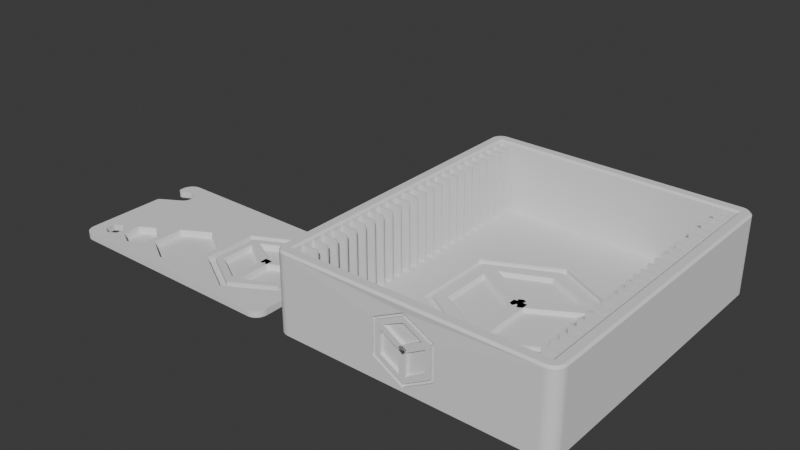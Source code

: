 # Source: EditadoDeVoron.blend  (saved by Blender 4.1.24; exported with 4.5.12 LTS)
import bpy
from mathutils import Matrix  # noqa: F401  (used for matrix-valued properties, if any)

bpy.ops.wm.read_factory_settings(use_empty=True)
scene = bpy.context.scene
scene.name = 'Scene'

# ---- collections
col_collection = bpy.data.collections.new('Collection'); scene.collection.children.link(col_collection)

# ---- world
world_world = bpy.data.worlds.new('World'); scene.world = world_world
world_world.use_nodes = True; world_world.node_tree.nodes.clear()
_N = world_world.node_tree.nodes; _L = world_world.node_tree.links
n0 = _N.new('ShaderNodeOutputWorld'); n0.name = 'World Output'; n0.location = (300, 300)
n1 = _N.new('ShaderNodeBackground'); n1.name = 'Background'; n1.location = (10, 300)
n1.inputs[0].default_value = (0.05088, 0.05088, 0.05088, 1.0)
_L.new(n1.outputs[0], n0.inputs[0])
n0.is_active_output = True
world_world.color = (0.05088, 0.05088, 0.05088)
world_world.use_sun_shadow = False
world_world.sun_shadow_jitter_overblur = 0.0

# ---- meshes
me_filament_card_001 = bpy.data.meshes.new('Filament_Card.001')
me_filament_card_001.from_pydata([(7.02, 4.301, 0.4), (7.42, 4.07, 0.0), (5.016, 3.144, 0.4), (5.016, 2.682, 0.0), (2.612, 6.846, 0.0), (3.012, 6.615, 0.4), (2.612, 4.07, 0.0), (3.012, 4.301, 0.4), (5.016, 8.234, 0.0), (5.016, 7.772, 0.4), (7.02, 6.615, 0.4), (7.42, 6.846, 0.0), (7.02, 4.301, 2.0), (5.016, 3.144, 2.0), (3.012, 4.301, 2.0), (3.012, 6.615, 2.0), (9.6, 20.6, 0.0), (6.83, 27.37, 0.0), (9.6, 31.4, 0.0), (6.896, 27.84, 0.0), (6.882, 28.32, 0.0), (20.4, 20.6, 0.0), (0.4, 22.23, 0.0), (0.7, 22.75, 0.0), (0.4204, 22.38, 0.0), (0.4804, 22.53, 0.0), (20.4, 31.4, 0.0), (29.41, 31.88, 0.0), (29.81, 31.81, 0.0), (30.21, 31.81, 0.0), (3.0, 33.6, 0.0), (27.56, 33.6, 0.0), (27.78, 33.19, 0.0), (28.04, 32.82, 0.0), (28.34, 32.5, 0.0), (28.67, 32.23, 0.0), (29.03, 32.02, 0.0), (57.0, 31.81, 0.0), (57.81, 31.0, 0.0), (57.81, 17.21, 0.0), (57.81, 16.81, 0.0), (57.88, 16.41, 0.0), (57.21, 31.78, 0.0), (57.4, 31.7, 0.0), (57.57, 31.57, 0.0), (57.7, 31.41, 0.0), (57.78, 31.21, 0.0), (58.02, 16.03, 0.0), (58.23, 15.67, 0.0), (58.5, 15.34, 0.0), (58.82, 15.04, 0.0), (59.6, 3.0, 0.0), (57.0, 0.4, 0.0), (59.19, 14.78, 0.0), (59.6, 14.56, 0.0), (59.56, 2.549, 0.0), (59.44, 2.111, 0.0), (59.25, 1.7, 0.0), (58.99, 1.329, 0.0), (58.67, 1.008, 0.0), (58.3, 0.7483, 0.0), (57.89, 0.5568, 0.0), (57.45, 0.4395, 0.0), (3.0, 0.4, 0.0), (1.7, 0.7483, 0.0), (1.329, 1.008, 0.0), (2.549, 0.4395, 0.0), (2.111, 0.5568, 0.0), (1.008, 1.329, 0.0), (0.7483, 1.7, 0.0), (0.5568, 2.111, 0.0), (0.4395, 2.549, 0.0), (0.4, 3.0, 0.0), (0.5757, 22.65, 0.0), (5.45, 25.49, 0.0), (5.844, 25.76, 0.0), (6.187, 26.1, 0.0), (6.471, 26.48, 0.0), (6.687, 26.91, 0.0), (6.791, 28.79, 0.0), (6.623, 29.24, 0.0), (6.383, 29.65, 0.0), (6.079, 30.02, 0.0), (5.717, 30.34, 0.0), (5.309, 30.59, 0.0), (4.866, 30.77, 0.0), (4.398, 30.87, 0.0), (3.92, 30.9, 0.0), (1.7, 33.25, 0.0), (1.329, 32.99, 0.0), (3.444, 30.85, 0.0), (1.008, 32.67, 0.0), (0.7483, 32.3, 0.0), (0.5568, 31.89, 0.0), (2.983, 30.72, 0.0), (0.4395, 31.45, 0.0), (2.55, 30.51, 0.0), (0.4, 31.0, 0.0), (0.4, 30.31, 0.0), (1.3, 29.79, 0.0), (0.4204, 30.15, 0.0), (0.4804, 30.01, 0.0), (0.5757, 29.89, 0.0), (0.7, 29.79, 0.0), (0.8447, 29.73, 0.0), (1.155, 29.73, 0.0), (1.0, 29.71, 0.0), (2.111, 33.44, 0.0), (2.549, 33.56, 0.0), (10.0, 31.0, 0.4), (10.0, 21.0, 0.4), (20.0, 31.0, 0.4), (20.0, 21.0, 0.4), (20.0, 21.0, 1.0), (10.0, 21.0, 1.0), (10.0, 31.0, 1.0), (3.0, 34.0, 0.4), (28.01, 33.97, 0.367), (28.01, 34.0, 0.4), (-5.551e-16, 31.0, 0.4), (0.03693, 31.47, 0.4), (0.1468, 31.93, 0.4), (0.327, 32.36, 0.4), (0.5729, 32.76, 0.4), (0.8787, 33.12, 0.4), (1.237, 33.43, 0.4), (1.638, 33.67, 0.4), (2.073, 33.85, 0.4), (2.531, 33.96, 0.4), (-5.551e-16, 30.31, 0.4), (1.5, 29.44, 0.4), (1.259, 29.34, 0.4), (1.0, 29.31, 0.4), (0.7412, 29.34, 0.4), (0.5, 29.44, 0.4), (0.2929, 29.6, 0.4), (0.134, 29.81, 0.4), (0.03407, 30.05, 0.4), (2.75, 30.17, 0.4), (3.169, 30.36, 0.4), (3.617, 30.47, 0.4), (4.077, 30.5, 0.4), (4.535, 30.44, 0.4), (4.974, 30.3, 0.4), (5.381, 30.08, 0.4), (5.74, 29.79, 0.4), (6.04, 29.44, 0.4), (6.271, 29.04, 0.4), (6.424, 28.61, 0.4), (6.495, 28.15, 0.4), (6.481, 27.69, 0.4), (6.382, 27.24, 0.4), (6.203, 26.82, 0.4), (5.948, 26.43, 0.4), (5.627, 26.1, 0.4), (5.25, 25.83, 0.4), (0.5, 23.09, 0.4), (-4.163e-16, 22.23, 0.4), (0.03407, 22.49, 0.4), (0.134, 22.73, 0.4), (0.2929, 22.93, 0.4), (0.0, 3.0, 0.4), (3.0, 0.0, 0.4), (2.531, 0.03693, 0.4), (2.073, 0.1468, 0.4), (1.638, 0.327, 0.4), (1.237, 0.5729, 0.4), (0.8787, 0.8787, 0.4), (0.5729, 1.237, 0.4), (0.327, 1.638, 0.4), (0.1468, 2.073, 0.4), (0.03693, 2.531, 0.4), (57.0, 0.0, 0.4), (60.0, 3.0, 0.4), (59.96, 2.531, 0.4), (59.85, 2.073, 0.4), (59.67, 1.638, 0.4), (59.43, 1.237, 0.4), (59.12, 0.8787, 0.4), (58.76, 0.5729, 0.4), (58.36, 0.327, 0.4), (57.93, 0.1468, 0.4), (57.47, 0.03693, 0.4), (60.0, 15.01, 0.4), (59.97, 15.01, 0.367), (30.2, 32.14, 0.1387), (29.95, 32.14, 0.1415), (29.71, 32.16, 0.1422), (29.46, 32.22, 0.144), (29.22, 32.31, 0.1469), (29.31, 32.63, 0.2952), (28.98, 32.43, 0.1506), (29.02, 32.79, 0.3069), (28.78, 32.56, 0.1545), (28.58, 32.72, 0.1589), (28.38, 32.91, 0.1641), (28.19, 33.13, 0.1694), (28.02, 33.38, 0.1747), (27.86, 33.64, 0.1799), (28.23, 33.6, 0.3523), (28.47, 33.27, 0.3366), (28.74, 33.0, 0.3211), (29.6, 32.53, 0.2871), (29.89, 32.49, 0.2832), (30.19, 32.49, 0.2838), (30.2, 32.49, 0.2828), (58.49, 16.89, 0.2832), (58.14, 16.95, 0.1415), (58.49, 17.19, 0.2838), (58.15, 17.2, 0.1388), (58.49, 17.2, 0.2828), (58.16, 16.71, 0.1422), (58.53, 16.6, 0.2871), (58.22, 16.46, 0.144), (58.63, 16.31, 0.2952), (58.31, 16.22, 0.1469), (58.43, 15.98, 0.1506), (58.56, 15.78, 0.1545), (58.72, 15.58, 0.1589), (59.0, 15.74, 0.3211), (58.91, 15.38, 0.1641), (59.27, 15.47, 0.3366), (59.13, 15.19, 0.1694), (59.6, 15.23, 0.3523), (59.38, 15.02, 0.1747), (59.64, 14.86, 0.1799), (58.79, 16.02, 0.3069), (58.49, 31.0, 0.2828), (57.0, 32.49, 0.2828), (57.33, 32.46, 0.2828), (57.65, 32.35, 0.2828), (57.93, 32.17, 0.2828), (58.17, 31.93, 0.2828), (58.35, 31.65, 0.2828), (58.46, 31.33, 0.2828), (2.75, 30.17, 2.0), (3.169, 30.36, 2.0), (3.617, 30.47, 2.0), (4.077, 30.5, 2.0), (4.535, 30.44, 2.0), (4.974, 30.3, 2.0), (5.381, 30.08, 2.0), (5.74, 29.79, 2.0), (6.04, 29.44, 2.0), (6.271, 29.04, 2.0), (6.424, 28.61, 2.0), (6.495, 28.15, 2.0), (6.481, 27.69, 2.0), (6.382, 27.24, 2.0), (6.203, 26.82, 2.0), (5.948, 26.43, 2.0), (5.627, 26.1, 2.0), (5.25, 25.83, 2.0), (0.5, 23.09, 2.0), (0.2929, 22.93, 2.0), (0.134, 22.73, 2.0), (0.03407, 22.49, 2.0), (-3.629e-16, 22.23, 2.0), (-4.898e-17, 3.0, 2.0), (0.03693, 2.531, 2.0), (0.1468, 2.073, 2.0), (0.327, 1.638, 2.0), (0.5729, 1.237, 2.0), (0.8787, 0.8787, 2.0), (1.237, 0.5729, 2.0), (1.638, 0.327, 2.0), (2.073, 0.1468, 2.0), (2.531, 0.03693, 2.0), (3.0, -1.194e-32, 2.0), (57.0, -2.269e-31, 2.0), (57.47, 0.03693, 2.0), (57.93, 0.1468, 2.0), (58.36, 0.327, 2.0), (58.76, 0.5729, 2.0), (59.12, 0.8787, 2.0), (59.43, 1.237, 2.0), (59.67, 1.638, 2.0), (59.85, 2.073, 2.0), (59.96, 2.531, 2.0), (60.0, 3.0, 2.0), (60.0, 15.21, 0.7338), (60.0, 15.44, 1.029), (60.0, 15.7, 1.282), (60.0, 15.97, 1.488), (60.0, 16.26, 1.643), (60.0, 16.57, 1.747), (60.0, 16.88, 1.796), (60.0, 31.0, 2.0), (60.0, 17.19, 1.79), (60.0, 31.0, 1.79), (59.96, 31.47, 1.79), (59.85, 31.93, 1.79), (59.67, 32.36, 1.79), (59.43, 32.76, 1.79), (59.12, 33.12, 1.79), (58.76, 33.43, 1.79), (58.36, 33.67, 1.79), (57.93, 33.85, 1.79), (57.47, 33.96, 1.79), (57.0, 34.0, 1.79), (30.19, 34.0, 1.79), (59.96, 31.47, 2.0), (59.85, 31.93, 2.0), (59.67, 32.36, 2.0), (59.43, 32.76, 2.0), (59.12, 33.12, 2.0), (58.76, 33.43, 2.0), (58.36, 33.67, 2.0), (57.93, 33.85, 2.0), (57.47, 33.96, 2.0), (57.0, 34.0, 2.0), (28.21, 34.0, 0.7338), (28.44, 34.0, 1.029), (3.0, 34.0, 2.0), (28.7, 34.0, 1.282), (28.97, 34.0, 1.488), (29.26, 34.0, 1.643), (29.57, 34.0, 1.747), (29.88, 34.0, 1.796), (20.0, 31.0, 1.0), (16.2, 5.361, 2.0), (17.7, 7.127, 2.0), (16.2, 9.795, 2.0), (17.7, 15.09, 2.0), (12.36, 12.01, 2.0), (8.52, 9.795, 2.0), (5.016, 7.772, 2.0), (7.02, 6.615, 2.0), (24.6, 3.144, 2.0), (12.36, 3.144, 2.0), (8.52, 5.361, 2.0), (31.5, 7.127, 2.0), (33.0, 10.07, 2.0), (31.5, 15.09, 2.0), (33.0, 23.93, 2.0), (24.6, 19.08, 2.0), (45.0, 3.144, 2.0), (57.0, 23.93, 2.0), (57.0, 10.07, 2.0), (45.0, 30.12, 2.0), (2.531, 33.96, 2.0), (2.073, 33.85, 2.0), (1.638, 33.67, 2.0), (1.237, 33.43, 2.0), (0.8787, 33.12, 2.0), (0.5729, 32.76, 2.0), (0.327, 32.36, 2.0), (0.1468, 31.93, 2.0), (0.03693, 31.47, 2.0), (-5.061e-16, 31.0, 2.0), (-4.949e-16, 30.31, 2.0), (0.03407, 30.05, 2.0), (1.5, 29.44, 2.0), (0.134, 29.81, 2.0), (0.2929, 29.6, 2.0), (0.5, 29.44, 2.0), (1.259, 29.34, 2.0), (0.7412, 29.34, 2.0), (1.0, 29.31, 2.0), (16.04, 9.704, 0.2), (16.04, 5.452, 0.2), (12.36, 11.83, 0.2), (8.677, 9.704, 0.2), (8.677, 5.452, 0.2), (12.36, 3.325, 0.2), (31.22, 14.93, 0.4), (31.22, 7.29, 0.4), (24.6, 18.75, 0.4), (17.98, 14.93, 0.4), (17.98, 7.29, 0.4), (24.6, 3.469, 0.4), (55.2, 22.89, 0.6), (55.2, 11.11, 0.6), (45.0, 28.05, 0.6), (34.8, 22.89, 0.6), (34.8, 11.11, 0.6), (45.0, 5.222, 0.6), (56.62, 23.71, 0.6), (56.62, 10.29, 0.6), (45.0, 29.69, 0.6), (33.38, 23.71, 0.6), (45.0, 3.577, 0.6), (33.38, 10.29, 0.6), (53.53, 12.08, 2.011), (45.0, 26.11, 2.011), (36.47, 12.08, 2.011), (55.2, 22.89, 2.011), (55.2, 11.11, 2.011), (45.0, 28.05, 2.011), (34.8, 22.89, 2.011), (45.0, 5.222, 2.011), (34.8, 11.11, 2.011), (53.07, 12.4, 0.5956), (45.0, 25.61, 0.5956), (36.94, 12.4, 0.5956), (52.54, 22.49, 2.011), (53.53, 20.79, 2.011), (54.51, 22.49, 2.011), (36.47, 20.79, 2.011), (37.46, 22.49, 2.011), (35.49, 22.49, 2.011), (45.98, 7.722, 2.011), (44.02, 7.722, 2.011), (45.0, 6.016, 2.011), (53.07, 20.24, 0.5956), (51.79, 22.43, 0.5956), (38.22, 22.43, 0.5956), (36.94, 20.24, 0.5956), (43.73, 8.478, 0.5956), (46.28, 8.48, 0.5956), (44.65, 16.23, 2.011), (45.64, 17.94, 2.011), (45.58, 18.26, 0.5956), (44.3, 16.07, 0.5956), (44.53, 18.03, 2.011), (45.51, 16.32, 2.011), (45.85, 16.15, 0.5956), (44.58, 18.34, 0.5956), (45.98, 18.21, 2.011), (44.02, 18.21, 2.011), (43.73, 17.85, 0.5956), (46.28, 17.85, 0.5956)], [], [(0, 1, 2), (2, 1, 3), (4, 5, 6), (6, 5, 7), (8, 9, 4), (4, 9, 5), (10, 9, 11), (11, 9, 8), (0, 10, 1), (1, 10, 11), (7, 2, 6), (6, 2, 3), (0, 2, 12), (12, 2, 13), (2, 7, 13), (13, 7, 14), (7, 5, 14), (14, 5, 15), (16, 17, 18), (18, 17, 19), (18, 19, 20), (21, 8, 16), (16, 8, 22), (16, 22, 23), (23, 22, 24), (23, 24, 25), (26, 27, 21), (21, 27, 28), (21, 28, 29), (18, 30, 26), (26, 30, 31), (26, 31, 32), (32, 33, 26), (26, 33, 34), (26, 34, 35), (35, 36, 26), (26, 36, 27), (37, 38, 29), (29, 38, 39), (29, 39, 21), (21, 39, 40), (21, 40, 41), (42, 43, 37), (37, 43, 44), (37, 44, 45), (45, 46, 37), (37, 46, 38), (41, 47, 21), (21, 47, 48), (21, 48, 49), (50, 51, 49), (49, 51, 52), (49, 52, 21), (21, 52, 11), (21, 11, 8), (50, 53, 51), (51, 53, 54), (51, 55, 52), (52, 55, 56), (52, 56, 57), (57, 58, 52), (52, 58, 59), (52, 59, 60), (60, 61, 52), (52, 61, 62), (11, 52, 1), (1, 52, 63), (1, 63, 3), (3, 63, 64), (3, 64, 65), (66, 67, 63), (63, 67, 64), (65, 68, 3), (3, 68, 69), (3, 69, 70), (70, 71, 3), (3, 71, 6), (6, 71, 72), (6, 72, 4), (4, 72, 22), (4, 22, 8), (25, 73, 23), (23, 74, 16), (16, 74, 75), (16, 75, 76), (76, 77, 16), (16, 77, 78), (16, 78, 17), (20, 79, 18), (18, 79, 80), (18, 80, 81), (81, 82, 18), (18, 82, 83), (18, 83, 84), (84, 85, 18), (18, 85, 30), (85, 86, 30), (30, 86, 87), (30, 87, 88), (88, 87, 89), (89, 87, 90), (89, 90, 91), (91, 90, 92), (92, 90, 93), (93, 90, 94), (93, 94, 95), (95, 94, 96), (95, 96, 97), (97, 96, 98), (98, 96, 99), (98, 99, 100), (100, 99, 101), (101, 99, 102), (102, 99, 103), (103, 99, 104), (104, 99, 105), (104, 105, 106), (88, 107, 30), (30, 107, 108), (18, 109, 16), (16, 109, 110), (18, 26, 109), (109, 26, 111), (112, 111, 21), (21, 111, 26), (21, 16, 112), (112, 16, 110), (112, 110, 113), (113, 110, 114), (110, 109, 114), (114, 109, 115), (30, 116, 31), (31, 116, 117), (117, 116, 118), (119, 120, 97), (97, 120, 95), (95, 120, 121), (95, 121, 93), (93, 121, 122), (93, 122, 92), (92, 122, 123), (92, 123, 91), (91, 123, 124), (91, 124, 89), (89, 124, 125), (89, 125, 88), (88, 125, 126), (88, 126, 107), (107, 126, 127), (107, 127, 108), (108, 127, 128), (108, 128, 30), (30, 128, 116), (98, 129, 97), (97, 129, 119), (99, 130, 105), (105, 130, 131), (105, 131, 106), (106, 131, 132), (106, 132, 104), (104, 132, 133), (104, 133, 103), (103, 133, 134), (103, 134, 102), (102, 134, 135), (102, 135, 101), (101, 135, 136), (101, 136, 100), (100, 136, 137), (100, 137, 98), (98, 137, 129), (130, 99, 138), (138, 99, 96), (96, 94, 138), (138, 94, 139), (139, 94, 90), (139, 90, 140), (140, 90, 87), (140, 87, 141), (141, 87, 86), (141, 86, 142), (142, 86, 85), (142, 85, 143), (143, 85, 84), (143, 84, 144), (144, 84, 83), (144, 83, 145), (145, 83, 82), (145, 82, 146), (146, 82, 81), (146, 81, 80), (146, 80, 147), (147, 80, 79), (147, 79, 148), (148, 79, 20), (148, 20, 149), (149, 20, 19), (149, 19, 150), (150, 19, 17), (150, 17, 151), (151, 17, 78), (151, 78, 152), (152, 78, 77), (152, 77, 153), (153, 77, 76), (153, 76, 154), (154, 76, 75), (154, 75, 155), (155, 75, 74), (23, 156, 74), (74, 156, 155), (22, 157, 24), (24, 157, 158), (24, 158, 25), (25, 158, 159), (25, 159, 73), (73, 159, 160), (73, 160, 23), (23, 160, 156), (161, 157, 72), (72, 157, 22), (162, 163, 63), (63, 163, 66), (66, 163, 164), (66, 164, 67), (67, 164, 165), (67, 165, 64), (64, 165, 166), (64, 166, 65), (65, 166, 167), (65, 167, 68), (68, 167, 168), (68, 168, 69), (69, 168, 169), (69, 169, 70), (70, 169, 170), (70, 170, 71), (71, 170, 171), (71, 171, 72), (72, 171, 161), (172, 162, 52), (52, 162, 63), (173, 174, 51), (51, 174, 55), (55, 174, 175), (55, 175, 56), (56, 175, 176), (56, 176, 57), (57, 176, 177), (57, 177, 58), (58, 177, 178), (58, 178, 59), (59, 178, 179), (59, 179, 60), (60, 179, 180), (60, 180, 61), (61, 180, 181), (61, 181, 62), (62, 181, 182), (62, 182, 52), (52, 182, 172), (183, 173, 184), (184, 173, 51), (184, 51, 54), (185, 29, 186), (186, 29, 28), (186, 28, 187), (187, 28, 27), (187, 27, 188), (188, 27, 189), (188, 189, 190), (190, 189, 191), (190, 191, 192), (192, 191, 193), (192, 193, 194), (194, 193, 34), (194, 34, 195), (195, 34, 33), (195, 33, 196), (196, 33, 32), (196, 32, 197), (197, 32, 198), (197, 198, 199), (199, 198, 117), (117, 198, 31), (31, 198, 32), (27, 36, 189), (189, 36, 191), (36, 35, 191), (191, 35, 193), (35, 34, 193), (199, 200, 197), (197, 200, 196), (196, 200, 195), (195, 200, 201), (195, 201, 194), (194, 201, 192), (190, 202, 188), (188, 202, 187), (202, 203, 187), (187, 203, 186), (203, 204, 186), (186, 204, 185), (204, 205, 185), (206, 207, 208), (208, 207, 209), (208, 209, 210), (207, 206, 211), (211, 206, 212), (211, 212, 213), (213, 212, 214), (213, 214, 215), (215, 214, 216), (215, 216, 47), (47, 216, 48), (48, 216, 217), (48, 217, 218), (218, 217, 219), (218, 219, 220), (220, 219, 221), (220, 221, 222), (222, 221, 223), (222, 223, 224), (224, 223, 225), (224, 225, 53), (53, 225, 54), (54, 225, 184), (184, 225, 223), (214, 226, 216), (216, 226, 217), (226, 219, 217), (224, 53, 222), (222, 53, 50), (222, 50, 220), (220, 50, 49), (220, 49, 218), (218, 49, 48), (47, 41, 215), (215, 41, 213), (213, 41, 211), (211, 41, 40), (211, 40, 207), (207, 40, 39), (207, 39, 209), (39, 38, 209), (209, 38, 227), (209, 227, 210), (228, 229, 37), (37, 229, 42), (42, 229, 230), (42, 230, 43), (43, 230, 231), (43, 231, 44), (44, 231, 232), (44, 232, 45), (45, 232, 233), (45, 233, 46), (46, 233, 234), (46, 234, 38), (38, 234, 227), (205, 228, 185), (185, 228, 37), (185, 37, 29), (138, 139, 235), (235, 139, 236), (236, 139, 140), (236, 140, 237), (237, 140, 141), (237, 141, 238), (238, 141, 142), (238, 142, 239), (239, 142, 143), (239, 143, 240), (240, 143, 144), (240, 144, 241), (241, 144, 145), (241, 145, 242), (242, 145, 146), (242, 146, 243), (243, 146, 147), (243, 147, 244), (244, 147, 148), (244, 148, 245), (245, 148, 149), (245, 149, 246), (246, 149, 150), (246, 150, 247), (247, 150, 151), (247, 151, 248), (248, 151, 152), (248, 152, 249), (249, 152, 153), (249, 153, 250), (250, 153, 154), (250, 154, 251), (251, 154, 155), (251, 155, 252), (155, 156, 252), (252, 156, 253), (253, 156, 254), (254, 156, 160), (254, 160, 255), (255, 160, 159), (255, 159, 256), (256, 159, 158), (256, 158, 257), (257, 158, 157), (157, 161, 257), (257, 161, 258), (161, 171, 258), (258, 171, 259), (259, 171, 170), (259, 170, 260), (260, 170, 169), (260, 169, 261), (261, 169, 168), (261, 168, 262), (262, 168, 167), (262, 167, 263), (263, 167, 166), (263, 166, 264), (264, 166, 165), (264, 165, 265), (265, 165, 164), (265, 164, 266), (266, 164, 163), (266, 163, 267), (267, 163, 162), (267, 162, 268), (162, 172, 268), (268, 172, 269), (172, 182, 269), (269, 182, 270), (270, 182, 181), (270, 181, 271), (271, 181, 180), (271, 180, 272), (272, 180, 179), (272, 179, 273), (273, 179, 178), (273, 178, 274), (274, 178, 177), (274, 177, 275), (275, 177, 176), (275, 176, 276), (276, 176, 175), (276, 175, 277), (277, 175, 174), (277, 174, 278), (278, 174, 173), (278, 173, 279), (183, 280, 173), (173, 280, 281), (173, 281, 279), (279, 281, 282), (279, 282, 283), (283, 284, 279), (279, 284, 285), (279, 285, 286), (279, 286, 287), (287, 286, 288), (287, 288, 289), (183, 184, 280), (280, 184, 223), (280, 223, 281), (281, 223, 221), (281, 221, 282), (282, 221, 219), (282, 219, 283), (283, 219, 226), (283, 226, 284), (284, 226, 214), (284, 214, 285), (285, 214, 212), (285, 212, 286), (286, 212, 206), (286, 206, 288), (288, 206, 208), (227, 289, 210), (210, 289, 288), (210, 288, 208), (289, 227, 290), (290, 227, 234), (290, 234, 291), (291, 234, 233), (291, 233, 292), (292, 233, 293), (293, 233, 232), (293, 232, 294), (294, 232, 231), (294, 231, 295), (295, 231, 230), (295, 230, 296), (296, 230, 297), (297, 230, 229), (297, 229, 298), (298, 229, 228), (298, 228, 299), (205, 204, 228), (228, 204, 299), (299, 204, 300), (289, 290, 287), (287, 290, 301), (301, 290, 291), (301, 291, 302), (302, 291, 292), (302, 292, 303), (303, 292, 293), (303, 293, 304), (304, 293, 294), (304, 294, 305), (305, 294, 295), (305, 295, 306), (306, 295, 296), (306, 296, 307), (307, 296, 297), (307, 297, 308), (308, 297, 298), (308, 298, 309), (309, 298, 299), (309, 299, 310), (118, 116, 311), (311, 116, 312), (312, 116, 313), (312, 313, 314), (314, 313, 315), (315, 313, 316), (316, 313, 317), (317, 313, 318), (318, 313, 310), (318, 310, 300), (300, 310, 299), (118, 311, 117), (117, 311, 199), (199, 311, 312), (199, 312, 200), (200, 312, 314), (200, 314, 201), (201, 314, 315), (201, 315, 192), (192, 315, 316), (192, 316, 190), (190, 316, 317), (190, 317, 202), (202, 317, 318), (202, 318, 203), (203, 318, 300), (203, 300, 204), (109, 111, 115), (115, 111, 319), (111, 112, 319), (319, 112, 113), (113, 114, 319), (319, 114, 115), (320, 321, 322), (322, 321, 323), (322, 323, 324), (324, 323, 257), (324, 257, 325), (325, 257, 326), (325, 326, 327), (321, 320, 328), (328, 320, 329), (328, 329, 268), (268, 329, 13), (268, 13, 264), (264, 13, 263), (263, 13, 262), (262, 13, 261), (261, 13, 260), (260, 13, 259), (259, 13, 258), (258, 13, 14), (258, 14, 15), (13, 329, 12), (12, 329, 330), (12, 330, 327), (327, 330, 325), (331, 332, 333), (333, 332, 334), (333, 334, 335), (335, 334, 248), (335, 248, 249), (332, 331, 336), (336, 331, 328), (336, 328, 269), (269, 328, 268), (257, 323, 252), (252, 323, 335), (252, 335, 251), (251, 335, 250), (250, 335, 249), (254, 255, 253), (253, 255, 256), (253, 256, 257), (326, 257, 15), (15, 257, 258), (264, 265, 268), (268, 265, 266), (268, 266, 267), (270, 271, 269), (269, 271, 272), (269, 272, 273), (273, 274, 269), (269, 274, 275), (269, 275, 276), (276, 277, 269), (269, 277, 278), (269, 278, 279), (287, 337, 279), (279, 337, 338), (279, 338, 336), (301, 310, 287), (287, 310, 339), (287, 339, 337), (301, 302, 310), (310, 302, 303), (310, 303, 304), (304, 305, 310), (310, 305, 306), (310, 306, 307), (307, 308, 310), (310, 308, 309), (310, 313, 339), (339, 313, 242), (339, 242, 334), (334, 242, 243), (334, 243, 244), (340, 341, 313), (313, 341, 342), (313, 342, 343), (343, 344, 313), (313, 344, 238), (313, 238, 239), (238, 344, 237), (237, 344, 345), (237, 345, 346), (346, 347, 237), (237, 347, 236), (236, 347, 348), (236, 348, 349), (236, 349, 235), (235, 349, 350), (235, 350, 351), (235, 351, 352), (352, 351, 353), (352, 353, 354), (354, 355, 352), (352, 355, 356), (356, 355, 357), (356, 357, 358), (239, 240, 313), (313, 240, 241), (313, 241, 242), (244, 245, 334), (334, 245, 246), (334, 246, 247), (247, 248, 334), (252, 253, 257), (279, 336, 269), (350, 129, 351), (351, 129, 137), (351, 137, 353), (353, 137, 136), (353, 136, 354), (354, 136, 135), (354, 135, 355), (355, 135, 134), (355, 134, 357), (357, 134, 133), (357, 133, 358), (358, 133, 132), (358, 132, 356), (356, 132, 131), (356, 131, 352), (352, 131, 130), (119, 129, 349), (349, 129, 350), (116, 128, 313), (313, 128, 340), (340, 128, 127), (340, 127, 341), (341, 127, 126), (341, 126, 342), (342, 126, 125), (342, 125, 343), (343, 125, 124), (343, 124, 344), (344, 124, 123), (344, 123, 345), (345, 123, 122), (345, 122, 346), (346, 122, 121), (346, 121, 347), (347, 121, 120), (347, 120, 348), (348, 120, 119), (348, 119, 349), (359, 360, 322), (322, 360, 320), (361, 359, 324), (324, 359, 322), (362, 361, 325), (325, 361, 324), (363, 362, 330), (330, 362, 325), (364, 363, 329), (329, 363, 330), (360, 364, 320), (320, 364, 329), (359, 361, 360), (360, 361, 364), (364, 361, 362), (364, 362, 363), (365, 366, 333), (333, 366, 331), (367, 365, 335), (335, 365, 333), (368, 367, 323), (323, 367, 335), (369, 368, 321), (321, 368, 323), (370, 369, 328), (328, 369, 321), (366, 370, 331), (331, 370, 328), (365, 367, 366), (366, 367, 370), (370, 367, 368), (370, 368, 369), (377, 378, 337), (337, 378, 338), (379, 377, 339), (339, 377, 337), (380, 379, 334), (334, 379, 339), (382, 380, 332), (332, 380, 334), (381, 382, 336), (336, 382, 332), (378, 381, 338), (338, 381, 336), (371, 373, 388, 386), (10, 0, 327), (327, 0, 12), (9, 10, 326), (326, 10, 327), (5, 9, 15), (15, 9, 326), (130, 138, 352), (352, 138, 235), (371, 372, 378, 377), (373, 371, 377, 379), (374, 373, 379, 380), (372, 376, 381, 378), (376, 375, 382, 381), (375, 374, 380, 382), (385, 398, 400, 389, 391), (375, 376, 390, 391), (373, 374, 389, 388), (372, 371, 386, 387), (374, 375, 391, 389), (376, 372, 387, 390), (395, 384, 393, 405), (384, 399, 406, 393), (398, 385, 394, 407), (385, 402, 408, 394), (383, 401, 403, 390, 387), (401, 383, 392, 409), (403, 402, 385, 391, 390), (384, 395, 397, 386, 388), (394, 408, 409, 392, 404, 405, 393, 406, 407), (400, 399, 384, 388, 389), (397, 396, 383, 387, 386), (395, 396, 397), (398, 399, 400), (401, 402, 403), (406, 399, 411, 412), (402, 401, 418, 419), (404, 396, 415, 416), (383, 396, 404, 392), (412, 411, 410, 413), (399, 398, 410, 411), (398, 407, 413, 410), (407, 406, 412, 413), (416, 415, 414, 417), (396, 395, 414, 415), (395, 405, 417, 414), (405, 404, 416, 417), (420, 419, 418, 421), (401, 409, 421, 418), (409, 408, 420, 421), (408, 402, 419, 420)])
me_filament_card_001.update()
me_filament_card_caddy_25 = bpy.data.meshes.new('Filament_Card_Caddy_25')
me_filament_card_caddy_25.from_pydata([(65.0, 75.6, 20.0), (64.5, 37.8, 19.5), (65.0, 2.5, 20.0), (64.5, 37.4, 19.5), (64.5, 34.9, 19.5), (64.5, 75.1, 19.5), (64.5, 72.6, 19.5), (64.5, 72.2, 19.5), (64.5, 69.7, 19.5), (64.5, 69.3, 19.5), (64.5, 66.8, 19.5), (64.5, 66.4, 19.5), (64.5, 63.9, 19.5), (64.5, 63.5, 19.5), (64.5, 61.0, 19.5), (64.5, 60.6, 19.5), (64.5, 58.1, 19.5), (64.5, 57.7, 19.5), (64.5, 55.2, 19.5), (64.5, 54.8, 19.5), (64.5, 52.3, 19.5), (64.5, 51.9, 19.5), (64.5, 49.4, 19.5), (64.5, 49.0, 19.5), (64.5, 46.5, 19.5), (64.5, 46.1, 19.5), (64.5, 43.6, 19.5), (64.5, 43.2, 19.5), (64.5, 40.7, 19.5), (64.5, 40.3, 19.5), (64.5, 34.5, 19.5), (64.5, 32.0, 19.5), (64.5, 31.6, 19.5), (64.5, 29.1, 19.5), (64.5, 28.7, 19.5), (64.5, 26.2, 19.5), (64.5, 25.8, 19.5), (64.5, 23.3, 19.5), (64.5, 22.9, 19.5), (64.5, 20.4, 19.5), (64.5, 20.0, 19.5), (64.5, 17.5, 19.5), (64.5, 17.1, 19.5), (64.5, 14.6, 19.5), (64.5, 14.2, 19.5), (64.5, 11.7, 19.5), (64.5, 11.3, 19.5), (64.5, 8.8, 19.5), (64.5, 8.4, 19.5), (64.5, 5.9, 19.5), (64.5, 5.5, 19.5), (64.5, 3.0, 19.5), (2.5, 75.6, 20.0), (3.0, 75.1, 19.5), (2.5, 2.5, 20.0), (3.0, 40.3, 19.5), (3.0, 40.7, 19.5), (3.0, 43.2, 19.5), (3.0, 3.0, 19.5), (3.0, 5.5, 19.5), (3.0, 5.9, 19.5), (3.0, 8.4, 19.5), (3.0, 8.8, 19.5), (3.0, 11.3, 19.5), (3.0, 11.7, 19.5), (3.0, 14.2, 19.5), (3.0, 14.6, 19.5), (3.0, 17.1, 19.5), (3.0, 17.5, 19.5), (3.0, 20.0, 19.5), (3.0, 20.4, 19.5), (3.0, 22.9, 19.5), (3.0, 23.3, 19.5), (3.0, 25.8, 19.5), (3.0, 26.2, 19.5), (3.0, 28.7, 19.5), (3.0, 29.1, 19.5), (3.0, 31.6, 19.5), (3.0, 32.0, 19.5), (3.0, 34.5, 19.5), (3.0, 34.9, 19.5), (3.0, 37.4, 19.5), (3.0, 37.8, 19.5), (3.0, 43.6, 19.5), (3.0, 46.1, 19.5), (3.0, 46.5, 19.5), (3.0, 49.0, 19.5), (3.0, 49.4, 19.5), (3.0, 51.9, 19.5), (3.0, 52.3, 19.5), (3.0, 54.8, 19.5), (3.0, 55.2, 19.5), (3.0, 57.7, 19.5), (3.0, 58.1, 19.5), (3.0, 60.6, 19.5), (3.0, 61.0, 19.5), (3.0, 63.5, 19.5), (3.0, 63.9, 19.5), (3.0, 66.4, 19.5), (3.0, 66.8, 19.5), (3.0, 69.3, 19.5), (3.0, 69.7, 19.5), (3.0, 72.2, 19.5), (3.0, 72.6, 19.5), (64.5, 75.1, 2.0), (3.0, 75.1, 2.0), (64.5, 3.0, 2.0), (64.5, 5.5, 2.0), (64.5, 5.9, 2.0), (64.5, 8.4, 2.0), (64.5, 8.8, 2.0), (64.5, 11.3, 2.0), (64.5, 11.7, 2.0), (64.5, 14.2, 2.0), (64.5, 14.6, 2.0), (64.5, 17.1, 2.0), (64.5, 17.5, 2.0), (64.5, 20.0, 2.0), (64.5, 20.4, 2.0), (64.5, 22.9, 2.0), (64.5, 23.3, 2.0), (64.5, 25.8, 2.0), (64.5, 26.2, 2.0), (64.5, 28.7, 2.0), (64.5, 29.1, 2.0), (64.5, 31.6, 2.0), (64.5, 32.0, 2.0), (64.5, 34.5, 2.0), (64.5, 34.9, 2.0), (64.5, 37.4, 2.0), (64.5, 37.8, 2.0), (64.5, 40.3, 2.0), (64.5, 40.7, 2.0), (64.5, 43.2, 2.0), (64.5, 43.6, 2.0), (64.5, 46.1, 2.0), (64.5, 46.5, 2.0), (64.5, 49.0, 2.0), (64.5, 49.4, 2.0), (64.5, 51.9, 2.0), (64.5, 52.3, 2.0), (64.5, 54.8, 2.0), (64.5, 55.2, 2.0), (64.5, 57.7, 2.0), (64.5, 58.1, 2.0), (64.5, 60.6, 2.0), (64.5, 61.0, 2.0), (64.5, 63.5, 2.0), (64.5, 63.9, 2.0), (64.5, 66.4, 2.0), (64.5, 66.8, 2.0), (64.5, 69.3, 2.0), (64.5, 69.7, 2.0), (64.5, 72.2, 2.0), (3.0, 72.2, 2.0), (3.0, 69.7, 2.0), (3.0, 69.3, 2.0), (3.0, 66.8, 2.0), (3.0, 66.4, 2.0), (3.0, 63.9, 2.0), (3.0, 63.5, 2.0), (3.0, 61.0, 2.0), (3.0, 60.6, 2.0), (3.0, 58.1, 2.0), (3.0, 57.7, 2.0), (3.0, 55.2, 2.0), (3.0, 54.8, 2.0), (3.0, 52.3, 2.0), (3.0, 51.9, 2.0), (3.0, 49.4, 2.0), (3.0, 49.0, 2.0), (3.0, 46.5, 2.0), (3.0, 46.1, 2.0), (3.0, 43.6, 2.0), (3.0, 43.2, 2.0), (3.0, 40.7, 2.0), (3.0, 40.3, 2.0), (3.0, 37.8, 2.0), (3.0, 37.4, 2.0), (3.0, 34.9, 2.0), (3.0, 34.5, 2.0), (3.0, 32.0, 2.0), (3.0, 31.6, 2.0), (3.0, 29.1, 2.0), (3.0, 28.7, 2.0), (3.0, 26.2, 2.0), (3.0, 25.8, 2.0), (3.0, 23.3, 2.0), (3.0, 22.9, 2.0), (3.0, 20.4, 2.0), (3.0, 20.0, 2.0), (3.0, 17.5, 2.0), (3.0, 17.1, 2.0), (3.0, 14.6, 2.0), (3.0, 14.2, 2.0), (3.0, 11.7, 2.0), (3.0, 11.3, 2.0), (3.0, 8.8, 2.0), (3.0, 8.4, 2.0), (3.0, 5.9, 2.0), (3.0, 5.5, 2.0), (3.0, 3.0, 2.0), (3.0, 72.6, 2.0), (0.5, 75.1, 20.0), (0.5, 3.0, 20.0), (0.5627, 2.444, 20.0), (0.7476, 1.915, 20.0), (1.045, 1.441, 20.0), (1.441, 1.045, 20.0), (1.915, 0.7476, 20.0), (2.444, 0.5627, 20.0), (3.0, 0.5, 20.0), (64.5, 0.5, 20.0), (65.06, 0.5627, 20.0), (65.58, 0.7476, 20.0), (66.06, 1.045, 20.0), (66.45, 1.441, 20.0), (66.75, 1.915, 20.0), (66.94, 2.444, 20.0), (67.0, 3.0, 20.0), (67.0, 75.1, 20.0), (66.94, 75.66, 20.0), (66.75, 76.18, 20.0), (66.45, 76.66, 20.0), (66.06, 77.05, 20.0), (65.58, 77.35, 20.0), (65.06, 77.54, 20.0), (64.5, 77.6, 20.0), (3.0, 77.6, 20.0), (2.444, 77.54, 20.0), (1.915, 77.35, 20.0), (1.441, 77.05, 20.0), (1.045, 76.66, 20.0), (0.7476, 76.18, 20.0), (0.5627, 75.66, 20.0), (0.0, 3.0, 19.5), (0.05764, 2.415, 19.5), (0.2284, 1.852, 19.5), (0.5056, 1.333, 19.5), (0.8787, 0.8787, 19.5), (1.333, 0.5056, 19.5), (1.852, 0.2284, 19.5), (2.415, 0.05764, 19.5), (3.0, 0.0, 19.5), (0.0, 75.1, 19.5), (3.0, 78.1, 19.5), (2.415, 78.04, 19.5), (1.852, 77.87, 19.5), (1.333, 77.59, 19.5), (0.8787, 77.22, 19.5), (0.5056, 76.77, 19.5), (0.2284, 76.25, 19.5), (0.05764, 75.69, 19.5), (64.5, 78.1, 19.5), (67.5, 75.1, 19.5), (67.44, 75.69, 19.5), (67.27, 76.25, 19.5), (66.99, 76.77, 19.5), (66.62, 77.22, 19.5), (66.17, 77.59, 19.5), (65.65, 77.87, 19.5), (65.09, 78.04, 19.5), (67.5, 3.0, 19.5), (64.5, 0.0, 19.5), (65.09, 0.05764, 19.5), (65.65, 0.2284, 19.5), (66.17, 0.5056, 19.5), (66.62, 0.8787, 19.5), (66.99, 1.333, 19.5), (67.27, 1.852, 19.5), (67.44, 2.415, 19.5), (67.5, 75.1, 0.4), (67.5, 3.0, 0.4), (67.46, 2.531, 9.75), (67.3, 1.925, 9.75), (67.02, 1.366, 9.75), (66.62, 0.8787, 9.75), (66.13, 0.484, 9.75), (65.58, 0.1993, 9.75), (64.97, 0.03693, 9.75), (64.5, 0.0, 0.4), (65.09, 0.05764, 0.4), (65.65, 0.2284, 0.4), (66.17, 0.5056, 0.4), (66.62, 0.8787, 0.4), (66.99, 1.333, 0.4), (67.27, 1.852, 0.4), (67.44, 2.415, 0.4), (41.25, 0.0, 14.33), (33.75, 0.1881, 18.05), (26.25, 0.0, 14.33), (26.25, 0.0, 5.67), (3.0, 0.0, 0.4), (33.75, 0.0, 1.34), (41.25, 0.0, 5.67), (2.531, 0.03693, 9.75), (1.925, 0.1993, 9.75), (1.366, 0.484, 9.75), (0.8787, 0.8787, 9.75), (0.484, 1.366, 9.75), (0.1993, 1.925, 9.75), (0.03693, 2.531, 9.75), (0.0, 3.0, 0.4), (0.05764, 2.415, 0.4), (0.2284, 1.852, 0.4), (0.5056, 1.333, 0.4), (0.8787, 0.8787, 0.4), (1.333, 0.5056, 0.4), (1.852, 0.2284, 0.4), (2.415, 0.05764, 0.4), (15.75, 49.44, 2.0), (33.75, 58.3, 2.0), (15.75, 28.66, 2.0), (33.75, 18.27, 2.0), (51.75, 28.66, 2.0), (51.75, 49.44, 2.0), (60.5, 72.2, 2.0), (60.5, 69.7, 2.0), (60.5, 69.3, 2.0), (60.5, 66.8, 2.0), (60.5, 72.6, 2.0), (7.0, 72.6, 2.0), (7.0, 72.2, 2.0), (64.5, 72.6, 2.0), (7.0, 69.7, 2.0), (7.0, 69.3, 2.0), (7.0, 66.8, 2.0), (7.0, 66.4, 2.0), (7.0, 63.9, 2.0), (7.0, 63.5, 2.0), (7.0, 61.0, 2.0), (7.0, 60.6, 2.0), (7.0, 58.1, 2.0), (7.0, 57.7, 2.0), (7.0, 55.2, 2.0), (7.0, 54.8, 2.0), (7.0, 52.3, 2.0), (7.0, 51.9, 2.0), (7.0, 49.4, 2.0), (7.0, 49.0, 2.0), (7.0, 46.5, 2.0), (7.0, 46.1, 2.0), (7.0, 43.6, 2.0), (7.0, 43.2, 2.0), (7.0, 40.7, 2.0), (7.0, 40.3, 2.0), (7.0, 37.8, 2.0), (7.0, 37.4, 2.0), (7.0, 34.9, 2.0), (7.0, 34.5, 2.0), (7.0, 32.0, 2.0), (7.0, 31.6, 2.0), (7.0, 29.1, 2.0), (7.0, 28.7, 2.0), (7.0, 26.2, 2.0), (7.0, 25.8, 2.0), (7.0, 23.3, 2.0), (7.0, 22.9, 2.0), (7.0, 20.4, 2.0), (7.0, 20.0, 2.0), (7.0, 17.5, 2.0), (7.0, 17.1, 2.0), (7.0, 14.6, 2.0), (7.0, 14.2, 2.0), (7.0, 11.7, 2.0), (7.0, 11.3, 2.0), (7.0, 8.8, 2.0), (7.0, 8.4, 2.0), (7.0, 5.9, 2.0), (7.0, 5.5, 2.0), (60.5, 5.5, 2.0), (60.5, 5.9, 2.0), (60.5, 8.4, 2.0), (60.5, 8.8, 2.0), (60.5, 11.3, 2.0), (60.5, 11.7, 2.0), (60.5, 14.2, 2.0), (60.5, 14.6, 2.0), (60.5, 17.1, 2.0), (60.5, 17.5, 2.0), (60.5, 20.0, 2.0), (60.5, 20.4, 2.0), (60.5, 22.9, 2.0), (60.5, 23.3, 2.0), (60.5, 25.8, 2.0), (60.5, 26.2, 2.0), (60.5, 28.7, 2.0), (60.5, 29.1, 2.0), (60.5, 31.6, 2.0), (60.5, 32.0, 2.0), (60.5, 34.5, 2.0), (60.5, 34.9, 2.0), (60.5, 37.4, 2.0), (60.5, 37.8, 2.0), (60.5, 40.3, 2.0), (60.5, 40.7, 2.0), (60.5, 43.2, 2.0), (60.5, 43.6, 2.0), (60.5, 46.1, 2.0), (60.5, 46.5, 2.0), (60.5, 49.0, 2.0), (60.5, 49.4, 2.0), (60.5, 51.9, 2.0), (60.5, 52.3, 2.0), (60.5, 54.8, 2.0), (60.5, 55.2, 2.0), (60.5, 57.7, 2.0), (60.5, 58.1, 2.0), (60.5, 60.6, 2.0), (60.5, 61.0, 2.0), (60.5, 63.5, 2.0), (60.5, 63.9, 2.0), (60.5, 66.4, 2.0), (33.75, 0.7608, 2.203), (40.5, 0.7608, 6.101), (40.5, 0.7608, 13.9), (33.75, 0.9489, 17.19), (27.0, 0.7608, 6.101), (27.0, 0.7608, 13.9), (0.0, 75.1, 0.4), (0.4, 3.0, 0.0), (0.4, 75.1, 0.0), (3.0, 0.4, 0.0), (2.421, 0.4652, 0.0), (1.872, 0.6575, 0.0), (1.379, 0.9672, 0.0), (0.9672, 1.379, 0.0), (0.6575, 1.872, 0.0), (0.4652, 2.421, 0.0), (64.5, 0.4, 0.0), (67.1, 3.0, 0.0), (67.03, 2.421, 0.0), (66.84, 1.872, 0.0), (66.53, 1.379, 0.0), (66.12, 0.9672, 0.0), (65.63, 0.6575, 0.0), (65.08, 0.4652, 0.0), (67.1, 75.1, 0.0), (64.5, 78.1, 0.4), (65.09, 78.04, 0.4), (64.5, 77.7, 0.0), (65.08, 77.63, 0.0), (65.65, 77.87, 0.4), (65.63, 77.44, 0.0), (66.17, 77.59, 0.4), (66.12, 77.13, 0.0), (66.62, 77.22, 0.4), (66.53, 76.72, 0.0), (66.99, 76.77, 0.4), (66.84, 76.23, 0.0), (67.27, 76.25, 0.4), (67.03, 75.68, 0.0), (67.44, 75.69, 0.4), (3.0, 78.1, 0.4), (3.0, 77.7, 0.0), (0.05764, 75.69, 0.4), (0.4652, 75.68, 0.0), (0.2284, 76.25, 0.4), (0.6575, 76.23, 0.0), (0.5056, 76.77, 0.4), (0.9672, 76.72, 0.0), (0.8787, 77.22, 0.4), (1.379, 77.13, 0.0), (1.333, 77.59, 0.4), (1.872, 77.44, 0.0), (1.852, 77.87, 0.4), (2.421, 77.63, 0.0), (2.415, 78.04, 0.4), (64.97, 78.06, 9.75), (65.58, 77.9, 9.75), (66.13, 77.62, 9.75), (66.62, 77.22, 9.75), (67.02, 76.73, 9.75), (67.3, 76.18, 9.75), (67.46, 75.57, 9.75), (0.03693, 75.57, 9.75), (0.1993, 76.18, 9.75), (0.484, 76.73, 9.75), (0.8787, 77.22, 9.75), (1.366, 77.62, 9.75), (1.925, 77.9, 9.75), (2.531, 78.06, 9.75), (7.0, 5.9, 19.5), (7.0, 8.4, 19.5), (7.0, 8.8, 19.5), (7.0, 11.3, 19.5), (7.0, 11.7, 19.5), (7.0, 14.2, 19.5), (7.0, 14.6, 19.5), (7.0, 17.1, 19.5), (7.0, 17.5, 19.5), (7.0, 20.0, 19.5), (7.0, 20.4, 19.5), (7.0, 22.9, 19.5), (7.0, 23.3, 19.5), (7.0, 25.8, 19.5), (7.0, 26.2, 19.5), (7.0, 28.7, 19.5), (7.0, 29.1, 19.5), (7.0, 31.6, 19.5), (7.0, 32.0, 19.5), (7.0, 34.5, 19.5), (7.0, 34.9, 19.5), (7.0, 37.4, 19.5), (7.0, 37.8, 19.5), (7.0, 40.3, 19.5), (7.0, 40.7, 19.5), (7.0, 43.2, 19.5), (7.0, 43.6, 19.5), (7.0, 46.1, 19.5), (7.0, 46.5, 19.5), (7.0, 49.0, 19.5), (7.0, 49.4, 19.5), (7.0, 51.9, 19.5), (7.0, 52.3, 19.5), (7.0, 54.8, 19.5), (7.0, 55.2, 19.5), (7.0, 57.7, 19.5), (7.0, 58.1, 19.5), (7.0, 60.6, 19.5), (7.0, 61.0, 19.5), (7.0, 63.5, 19.5), (7.0, 63.9, 19.5), (7.0, 66.4, 19.5), (7.0, 66.8, 19.5), (7.0, 69.3, 19.5), (7.0, 69.7, 19.5), (7.0, 72.2, 19.5), (7.0, 72.6, 19.5), (60.5, 72.6, 19.5), (60.5, 72.2, 19.5), (60.5, 49.0, 19.5), (60.5, 49.4, 19.5), (60.5, 69.3, 19.5), (60.5, 69.7, 19.5), (60.5, 20.0, 19.5), (60.5, 20.4, 19.5), (60.5, 46.1, 19.5), (60.5, 46.5, 19.5), (60.5, 31.6, 19.5), (60.5, 32.0, 19.5), (60.5, 57.7, 19.5), (60.5, 58.1, 19.5), (7.0, 5.5, 19.5), (60.5, 22.9, 19.5), (60.5, 23.3, 19.5), (60.5, 37.4, 19.5), (60.5, 37.8, 19.5), (60.5, 63.5, 19.5), (60.5, 63.9, 19.5), (60.5, 5.5, 19.5), (60.5, 5.9, 19.5), (60.5, 28.7, 19.5), (60.5, 29.1, 19.5), (60.5, 51.9, 19.5), (60.5, 52.3, 19.5), (60.5, 11.3, 19.5), (60.5, 11.7, 19.5), (60.5, 40.3, 19.5), (60.5, 40.7, 19.5), (60.5, 66.4, 19.5), (60.5, 66.8, 19.5), (60.5, 25.8, 19.5), (60.5, 26.2, 19.5), (60.5, 43.2, 19.5), (60.5, 43.6, 19.5), (60.5, 14.2, 19.5), (60.5, 14.6, 19.5), (60.5, 54.8, 19.5), (60.5, 55.2, 19.5), (60.5, 8.4, 19.5), (60.5, 8.8, 19.5), (60.5, 17.1, 19.5), (60.5, 17.5, 19.5), (60.5, 60.6, 19.5), (60.5, 61.0, 19.5), (60.5, 34.5, 19.5), (60.5, 34.9, 19.5), (26.25, 0.7608, 5.67), (33.75, 0.7608, 1.34), (41.25, 0.7608, 5.67), (41.25, 0.7608, 14.33), (33.75, 0.9489, 18.05), (26.25, 0.7608, 14.33), (39.27, -0.003118, 6.811), (33.75, 0.185, 15.77), (28.23, -0.003118, 6.811), (34.81, 0.7481, 10.31), (27.0, -0.003118, 6.101), (33.75, -0.003118, 2.203), (40.5, -0.003118, 6.101), (40.5, -0.003118, 13.9), (33.75, 0.185, 17.19), (27.0, -0.003118, 13.9), (28.23, 0.7481, 6.811), (34.01, 0.7481, 8.931), (39.27, 0.7481, 6.811), (34.81, -0.003118, 10.31), (33.75, 0.9362, 15.77), (34.01, -0.003118, 8.931), (17.65, 48.35, 0.9841), (33.75, 56.11, 0.9841), (17.65, 29.75, 0.9841), (49.85, 48.35, 0.9841), (33.75, 20.46, 0.9841), (49.85, 29.75, 0.9841), (15.75, 49.44, 0.9841), (33.75, 58.3, 0.9841), (15.75, 28.66, 0.9841), (51.75, 49.44, 0.9841), (33.75, 18.27, 0.9841), (51.75, 28.66, 0.9841), (34.42, 37.4, 2.003), (33.85, 52.88, 2.003), (20.54, 31.37, 2.003), (32.71, 40.37, 2.003), (34.67, 41.04, 0.9841), (47.15, 31.37, 2.003), (17.75, 48.35, 2.003), (33.85, 56.11, 2.003), (17.75, 29.75, 2.003), (49.95, 48.35, 2.003), (33.85, 20.46, 2.003), (49.95, 29.75, 2.003), (32.51, 37.34, 0.9841), (33.84, 52.18, 0.9841), (21.26, 31.79, 0.9841), (34.76, 40.5, 2.003), (33.05, 37.53, 2.003), (46.43, 31.79, 0.9841), (20.54, 44.75, 2.003), (22.26, 47.72, 2.003), (18.83, 47.72, 2.003), (45.44, 47.72, 2.003), (47.15, 44.75, 2.003), (48.87, 47.72, 2.003), (35.56, 24.68, 2.003), (32.13, 24.68, 2.003), (33.85, 21.71, 2.003), (23.41, 47.53, 0.9841), (21.26, 43.84, 0.9841), (46.43, 43.83, 0.9841), (44.27, 47.53, 0.9841), (31.69, 25.77, 0.9841), (36.0, 25.77, 0.9841), (32.82, 40.92, 0.9841), (34.98, 37.22, 0.9841), (35.56, 39.76, 2.003), (32.13, 39.76, 2.003), (36.0, 39.34, 0.9841), (31.69, 39.35, 0.9841), (34.54, -0.003118, 4.081), (32.96, -0.003118, 4.081), (33.75, -0.003118, 2.705), (38.48, -0.003118, 13.65), (39.27, -0.003118, 12.27), (40.07, -0.003118, 13.65), (28.23, -0.003118, 12.27), (29.02, -0.003118, 13.65), (27.43, -0.003118, 13.65), (32.96, 0.7481, 4.081), (34.54, 0.7481, 4.081), (39.27, 0.7481, 12.27), (38.48, 0.7481, 13.65), (29.02, 0.7481, 13.65), (28.23, 0.7481, 12.27), (32.73, -0.003116, 10.33), (33.52, -0.003116, 8.95), (32.73, 0.7481, 10.33), (33.52, 0.7481, 8.95), (34.54, -0.00312, 9.839), (32.96, -0.00312, 9.839), (34.54, 0.7481, 9.839), (32.96, 0.7481, 9.839)], [], [(0, 1, 2), (2, 1, 3), (2, 3, 4), (5, 6, 0), (0, 6, 7), (0, 7, 8), (8, 9, 0), (0, 9, 10), (0, 10, 11), (11, 12, 0), (0, 12, 13), (0, 13, 14), (14, 15, 0), (0, 15, 16), (0, 16, 17), (17, 18, 0), (0, 18, 19), (0, 19, 20), (20, 21, 0), (0, 21, 22), (0, 22, 23), (23, 24, 0), (0, 24, 25), (0, 25, 26), (26, 27, 0), (0, 27, 28), (0, 28, 29), (29, 1, 0), (4, 30, 2), (2, 30, 31), (2, 31, 32), (32, 33, 2), (2, 33, 34), (2, 34, 35), (35, 36, 2), (2, 36, 37), (2, 37, 38), (38, 39, 2), (2, 39, 40), (2, 40, 41), (41, 42, 2), (2, 42, 43), (2, 43, 44), (44, 45, 2), (2, 45, 46), (2, 46, 47), (47, 48, 2), (2, 48, 49), (2, 49, 50), (50, 51, 2), (0, 52, 5), (5, 52, 53), (54, 55, 52), (52, 55, 56), (52, 56, 57), (58, 59, 54), (54, 59, 60), (54, 60, 61), (61, 62, 54), (54, 62, 63), (54, 63, 64), (64, 65, 54), (54, 65, 66), (54, 66, 67), (67, 68, 54), (54, 68, 69), (54, 69, 70), (70, 71, 54), (54, 71, 72), (54, 72, 73), (73, 74, 54), (54, 74, 75), (54, 75, 76), (76, 77, 54), (54, 77, 78), (54, 78, 79), (79, 80, 54), (54, 80, 81), (54, 81, 82), (82, 55, 54), (57, 83, 52), (52, 83, 84), (52, 84, 85), (85, 86, 52), (52, 86, 87), (52, 87, 88), (88, 89, 52), (52, 89, 90), (52, 90, 91), (91, 92, 52), (52, 92, 93), (52, 93, 94), (94, 95, 52), (52, 95, 96), (52, 96, 97), (97, 98, 52), (52, 98, 99), (52, 99, 100), (100, 101, 52), (52, 101, 102), (52, 102, 103), (103, 53, 52), (51, 58, 2), (2, 58, 54), (5, 53, 104), (104, 53, 105), (51, 50, 106), (106, 50, 107), (49, 48, 108), (108, 48, 109), (47, 46, 110), (110, 46, 111), (45, 44, 112), (112, 44, 113), (43, 42, 114), (114, 42, 115), (41, 40, 116), (116, 40, 117), (39, 38, 118), (118, 38, 119), (37, 36, 120), (120, 36, 121), (35, 34, 122), (122, 34, 123), (33, 32, 124), (124, 32, 125), (31, 30, 126), (126, 30, 127), (4, 3, 128), (128, 3, 129), (1, 29, 130), (130, 29, 131), (28, 27, 132), (132, 27, 133), (26, 25, 134), (134, 25, 135), (24, 23, 136), (136, 23, 137), (22, 21, 138), (138, 21, 139), (20, 19, 140), (140, 19, 141), (18, 17, 142), (142, 17, 143), (16, 15, 144), (144, 15, 145), (14, 13, 146), (146, 13, 147), (12, 11, 148), (148, 11, 149), (10, 9, 150), (150, 9, 151), (8, 7, 152), (152, 7, 153), (102, 101, 154), (154, 101, 155), (100, 99, 156), (156, 99, 157), (98, 97, 158), (158, 97, 159), (96, 95, 160), (160, 95, 161), (94, 93, 162), (162, 93, 163), (92, 91, 164), (164, 91, 165), (90, 89, 166), (166, 89, 167), (88, 87, 168), (168, 87, 169), (86, 85, 170), (170, 85, 171), (84, 83, 172), (172, 83, 173), (57, 56, 174), (174, 56, 175), (55, 82, 176), (176, 82, 177), (81, 80, 178), (178, 80, 179), (79, 78, 180), (180, 78, 181), (77, 76, 182), (182, 76, 183), (75, 74, 184), (184, 74, 185), (73, 72, 186), (186, 72, 187), (71, 70, 188), (188, 70, 189), (69, 68, 190), (190, 68, 191), (67, 66, 192), (192, 66, 193), (65, 64, 194), (194, 64, 195), (63, 62, 196), (196, 62, 197), (61, 60, 198), (198, 60, 199), (59, 58, 200), (200, 58, 201), (53, 103, 105), (105, 103, 202), (203, 204, 54), (54, 204, 205), (54, 205, 206), (206, 207, 54), (54, 207, 208), (54, 208, 209), (209, 210, 54), (54, 210, 211), (54, 211, 212), (54, 212, 2), (2, 212, 213), (2, 213, 214), (214, 215, 2), (2, 215, 216), (2, 216, 217), (217, 218, 2), (2, 218, 219), (2, 219, 220), (2, 220, 0), (0, 220, 221), (0, 221, 222), (222, 223, 0), (0, 223, 224), (0, 224, 225), (225, 226, 0), (0, 226, 227), (0, 227, 228), (0, 228, 52), (52, 228, 229), (52, 229, 230), (230, 231, 52), (52, 231, 232), (52, 232, 233), (233, 234, 52), (52, 234, 203), (52, 203, 54), (235, 236, 204), (204, 236, 205), (205, 236, 237), (205, 237, 206), (206, 237, 238), (206, 238, 207), (207, 238, 239), (207, 239, 208), (208, 239, 240), (208, 240, 209), (209, 240, 241), (209, 241, 210), (210, 241, 242), (210, 242, 211), (211, 242, 243), (204, 203, 235), (235, 203, 244), (245, 246, 228), (228, 246, 229), (229, 246, 247), (229, 247, 230), (230, 247, 248), (230, 248, 231), (231, 248, 249), (231, 249, 232), (232, 249, 250), (232, 250, 233), (233, 250, 251), (233, 251, 234), (234, 251, 252), (234, 252, 203), (203, 252, 244), (228, 227, 245), (245, 227, 253), (254, 255, 220), (220, 255, 221), (221, 255, 256), (221, 256, 222), (222, 256, 257), (222, 257, 223), (223, 257, 258), (223, 258, 224), (224, 258, 259), (224, 259, 225), (225, 259, 260), (225, 260, 226), (226, 260, 261), (226, 261, 227), (227, 261, 253), (220, 219, 254), (254, 219, 262), (263, 264, 212), (212, 264, 213), (213, 264, 265), (213, 265, 214), (214, 265, 266), (214, 266, 215), (215, 266, 267), (215, 267, 216), (216, 267, 268), (216, 268, 217), (217, 268, 269), (217, 269, 218), (218, 269, 270), (218, 270, 219), (219, 270, 262), (212, 211, 263), (263, 211, 243), (254, 262, 271), (271, 262, 272), (272, 262, 273), (273, 262, 270), (273, 270, 274), (274, 270, 269), (274, 269, 275), (275, 269, 268), (275, 268, 276), (276, 268, 267), (276, 267, 266), (276, 266, 277), (277, 266, 265), (277, 265, 278), (278, 265, 264), (278, 264, 279), (279, 264, 263), (279, 263, 280), (280, 281, 279), (279, 281, 278), (281, 282, 278), (278, 282, 277), (282, 283, 277), (277, 283, 276), (283, 284, 276), (276, 284, 285), (276, 285, 275), (275, 285, 286), (275, 286, 274), (274, 286, 287), (274, 287, 273), (273, 287, 272), (288, 263, 289), (289, 263, 243), (289, 243, 290), (290, 243, 291), (291, 243, 292), (291, 292, 293), (293, 292, 280), (293, 280, 294), (294, 280, 263), (294, 263, 288), (292, 243, 295), (295, 243, 242), (295, 242, 296), (296, 242, 241), (296, 241, 297), (297, 241, 240), (297, 240, 298), (298, 240, 239), (298, 239, 238), (298, 238, 299), (299, 238, 237), (299, 237, 300), (300, 237, 236), (300, 236, 301), (301, 236, 235), (301, 235, 302), (302, 303, 301), (301, 303, 300), (303, 304, 300), (300, 304, 299), (304, 305, 299), (299, 305, 298), (305, 306, 298), (298, 306, 307), (298, 307, 297), (297, 307, 308), (297, 308, 296), (296, 308, 309), (296, 309, 295), (295, 309, 292), (153, 316, 152), (152, 316, 317), (317, 316, 311), (317, 311, 318), (318, 311, 319), (318, 319, 150), (316, 320, 311), (311, 320, 321), (311, 321, 322), (323, 104, 320), (320, 104, 105), (320, 105, 321), (321, 105, 202), (311, 322, 324), (324, 322, 154), (324, 154, 155), (324, 325, 311), (311, 325, 326), (311, 326, 327), (325, 156, 326), (326, 156, 157), (311, 327, 328), (328, 327, 158), (328, 158, 159), (311, 328, 310), (310, 328, 329), (310, 329, 330), (330, 329, 160), (330, 160, 161), (330, 331, 310), (310, 331, 332), (310, 332, 333), (331, 162, 332), (332, 162, 163), (310, 333, 334), (334, 333, 164), (334, 164, 165), (334, 335, 310), (310, 335, 336), (310, 336, 337), (335, 166, 336), (336, 166, 167), (168, 169, 337), (337, 169, 338), (337, 338, 310), (310, 338, 339), (310, 339, 340), (340, 339, 170), (340, 170, 171), (340, 341, 310), (310, 341, 342), (310, 342, 343), (341, 172, 342), (342, 172, 173), (310, 343, 344), (344, 343, 174), (344, 174, 175), (344, 345, 310), (310, 345, 312), (312, 345, 346), (312, 346, 347), (345, 176, 346), (346, 176, 177), (312, 347, 348), (348, 347, 178), (348, 178, 179), (348, 349, 312), (312, 349, 350), (312, 350, 351), (349, 180, 350), (350, 180, 181), (312, 351, 352), (352, 351, 182), (352, 182, 183), (352, 353, 312), (312, 353, 354), (312, 354, 355), (184, 185, 353), (353, 185, 354), (312, 355, 356), (356, 355, 186), (356, 186, 187), (356, 357, 312), (312, 357, 358), (312, 358, 359), (357, 188, 358), (358, 188, 189), (190, 191, 359), (359, 191, 360), (359, 360, 312), (312, 360, 361), (312, 361, 362), (362, 361, 192), (362, 192, 193), (362, 363, 312), (312, 363, 313), (313, 363, 364), (313, 364, 365), (363, 194, 364), (364, 194, 195), (313, 365, 366), (366, 365, 196), (366, 196, 197), (366, 367, 313), (313, 367, 368), (313, 368, 369), (367, 198, 368), (368, 198, 199), (200, 201, 369), (369, 201, 106), (369, 106, 370), (370, 106, 107), (369, 370, 313), (313, 370, 371), (313, 371, 372), (372, 371, 108), (372, 108, 109), (372, 373, 313), (313, 373, 374), (313, 374, 375), (373, 110, 374), (374, 110, 111), (313, 375, 376), (376, 375, 112), (376, 112, 113), (313, 376, 314), (314, 376, 377), (314, 377, 378), (378, 377, 114), (378, 114, 115), (378, 379, 314), (314, 379, 380), (314, 380, 381), (379, 116, 380), (380, 116, 117), (314, 381, 382), (382, 381, 118), (382, 118, 119), (382, 383, 314), (314, 383, 384), (314, 384, 385), (383, 120, 384), (384, 120, 121), (314, 385, 386), (386, 385, 122), (386, 122, 123), (386, 387, 314), (314, 387, 388), (314, 388, 389), (387, 124, 388), (388, 124, 125), (314, 389, 390), (390, 389, 126), (390, 126, 127), (390, 391, 314), (314, 391, 392), (314, 392, 393), (391, 128, 392), (392, 128, 129), (314, 393, 394), (394, 393, 130), (394, 130, 131), (314, 394, 315), (315, 394, 395), (315, 395, 396), (396, 395, 132), (396, 132, 133), (396, 397, 315), (315, 397, 398), (315, 398, 399), (397, 134, 398), (398, 134, 135), (315, 399, 400), (400, 399, 136), (400, 136, 137), (400, 401, 315), (315, 401, 402), (315, 402, 403), (401, 138, 402), (402, 138, 139), (315, 403, 404), (404, 403, 140), (404, 140, 141), (404, 405, 315), (315, 405, 406), (315, 406, 407), (405, 142, 406), (406, 142, 143), (315, 407, 408), (408, 407, 144), (408, 144, 145), (408, 409, 315), (315, 409, 410), (315, 410, 411), (409, 146, 410), (410, 146, 147), (148, 412, 411), (411, 412, 311), (411, 311, 315), (148, 149, 412), (412, 319, 311), (150, 151, 318), (294, 288, 581, 580), (290, 291, 578, 583), (291, 293, 579, 578), (289, 290, 583, 582), (288, 289, 582, 581), (416, 418, 593, 592), (293, 294, 580, 579), (302, 419, 420), (420, 419, 421), (292, 309, 422), (422, 309, 423), (423, 309, 308), (423, 308, 424), (424, 308, 307), (424, 307, 425), (425, 307, 306), (425, 306, 426), (426, 306, 305), (426, 305, 427), (427, 305, 304), (427, 304, 428), (428, 304, 303), (428, 303, 420), (420, 303, 302), (280, 292, 429), (429, 292, 422), (272, 287, 430), (430, 287, 431), (431, 287, 286), (431, 286, 432), (432, 286, 285), (432, 285, 433), (433, 285, 284), (433, 284, 434), (434, 284, 283), (434, 283, 435), (435, 283, 282), (435, 282, 436), (436, 282, 281), (436, 281, 429), (429, 281, 280), (271, 272, 437), (437, 272, 430), (438, 439, 440), (440, 439, 441), (441, 439, 442), (441, 442, 443), (443, 442, 444), (443, 444, 445), (445, 444, 446), (445, 446, 447), (447, 446, 448), (447, 448, 449), (449, 448, 450), (449, 450, 451), (451, 450, 452), (451, 452, 437), (437, 452, 271), (453, 438, 454), (454, 438, 440), (419, 455, 421), (421, 455, 456), (456, 455, 457), (456, 457, 458), (458, 457, 459), (458, 459, 460), (460, 459, 461), (460, 461, 462), (462, 461, 463), (462, 463, 464), (464, 463, 465), (464, 465, 466), (466, 465, 467), (466, 467, 454), (454, 467, 453), (438, 253, 468), (468, 253, 261), (468, 261, 469), (469, 261, 260), (469, 260, 470), (470, 260, 259), (470, 259, 471), (471, 259, 258), (471, 258, 257), (471, 257, 472), (472, 257, 256), (472, 256, 473), (473, 256, 255), (473, 255, 474), (474, 255, 254), (474, 254, 271), (271, 452, 474), (474, 452, 473), (452, 450, 473), (473, 450, 472), (450, 448, 472), (472, 448, 471), (448, 446, 471), (471, 446, 444), (471, 444, 470), (470, 444, 442), (470, 442, 469), (469, 442, 439), (469, 439, 468), (468, 439, 438), (245, 253, 453), (453, 253, 438), (419, 244, 475), (475, 244, 252), (475, 252, 476), (476, 252, 251), (476, 251, 477), (477, 251, 250), (477, 250, 478), (478, 250, 249), (478, 249, 248), (478, 248, 479), (479, 248, 247), (479, 247, 480), (480, 247, 246), (480, 246, 481), (481, 246, 245), (481, 245, 453), (453, 467, 481), (481, 467, 480), (467, 465, 480), (480, 465, 479), (465, 463, 479), (479, 463, 478), (463, 461, 478), (478, 461, 459), (478, 459, 477), (477, 459, 457), (477, 457, 476), (476, 457, 455), (476, 455, 475), (475, 455, 419), (235, 244, 302), (302, 244, 419), (421, 454, 420), (420, 454, 422), (420, 422, 423), (456, 458, 421), (421, 458, 460), (421, 460, 462), (462, 464, 421), (421, 464, 466), (421, 466, 454), (454, 440, 422), (422, 440, 429), (429, 440, 430), (429, 430, 436), (436, 430, 435), (435, 430, 434), (434, 430, 433), (433, 430, 432), (432, 430, 431), (430, 440, 437), (437, 440, 441), (437, 441, 443), (443, 445, 437), (437, 445, 447), (437, 447, 449), (449, 451, 437), (423, 424, 420), (420, 424, 425), (420, 425, 426), (426, 427, 420), (420, 427, 428), (368, 199, 482), (482, 199, 60), (198, 367, 61), (61, 367, 483), (366, 484, 367), (367, 484, 483), (366, 197, 484), (484, 197, 62), (196, 365, 63), (63, 365, 485), (364, 486, 365), (365, 486, 485), (364, 195, 486), (486, 195, 64), (194, 363, 65), (65, 363, 487), (362, 488, 363), (363, 488, 487), (362, 193, 488), (488, 193, 66), (192, 361, 67), (67, 361, 489), (360, 490, 361), (361, 490, 489), (360, 191, 490), (490, 191, 68), (190, 359, 69), (69, 359, 491), (358, 492, 359), (359, 492, 491), (358, 189, 492), (492, 189, 70), (188, 357, 71), (71, 357, 493), (356, 494, 357), (357, 494, 493), (356, 187, 494), (494, 187, 72), (186, 355, 73), (73, 355, 495), (354, 496, 355), (355, 496, 495), (354, 185, 496), (496, 185, 74), (184, 353, 75), (75, 353, 497), (352, 498, 353), (353, 498, 497), (352, 183, 498), (498, 183, 76), (182, 351, 77), (77, 351, 499), (350, 500, 351), (351, 500, 499), (350, 181, 500), (500, 181, 78), (180, 349, 79), (79, 349, 501), (348, 502, 349), (349, 502, 501), (348, 179, 502), (502, 179, 80), (178, 347, 81), (81, 347, 503), (346, 504, 347), (347, 504, 503), (346, 177, 504), (504, 177, 82), (176, 345, 55), (55, 345, 505), (344, 506, 345), (345, 506, 505), (344, 175, 506), (506, 175, 56), (174, 343, 57), (57, 343, 507), (342, 508, 343), (343, 508, 507), (342, 173, 508), (508, 173, 83), (172, 341, 84), (84, 341, 509), (340, 510, 341), (341, 510, 509), (340, 171, 510), (510, 171, 85), (170, 339, 86), (86, 339, 511), (338, 512, 339), (339, 512, 511), (338, 169, 512), (512, 169, 87), (168, 337, 88), (88, 337, 513), (336, 514, 337), (337, 514, 513), (336, 167, 514), (514, 167, 89), (166, 335, 90), (90, 335, 515), (334, 516, 335), (335, 516, 515), (334, 165, 516), (516, 165, 91), (164, 333, 92), (92, 333, 517), (332, 518, 333), (333, 518, 517), (332, 163, 518), (518, 163, 93), (162, 331, 94), (94, 331, 519), (330, 520, 331), (331, 520, 519), (330, 161, 520), (520, 161, 95), (160, 329, 96), (96, 329, 521), (328, 522, 329), (329, 522, 521), (328, 159, 522), (522, 159, 97), (158, 327, 98), (98, 327, 523), (326, 524, 327), (327, 524, 523), (326, 157, 524), (524, 157, 99), (156, 325, 100), (100, 325, 525), (324, 526, 325), (325, 526, 525), (324, 155, 526), (526, 155, 101), (154, 322, 102), (102, 322, 527), (321, 528, 322), (322, 528, 527), (321, 202, 528), (528, 202, 103), (323, 320, 6), (6, 320, 529), (316, 530, 320), (320, 530, 529), (400, 137, 531), (531, 137, 23), (400, 531, 401), (401, 531, 532), (138, 401, 22), (22, 401, 532), (22, 532, 23), (23, 532, 531), (514, 89, 513), (513, 89, 88), (318, 151, 533), (533, 151, 9), (318, 533, 317), (317, 533, 534), (152, 317, 8), (8, 317, 534), (8, 534, 9), (9, 534, 533), (490, 68, 489), (489, 68, 67), (528, 103, 527), (527, 103, 102), (380, 117, 535), (535, 117, 40), (380, 535, 381), (381, 535, 536), (118, 381, 39), (39, 381, 536), (39, 536, 40), (40, 536, 535), (316, 153, 530), (530, 153, 7), (6, 529, 7), (7, 529, 530), (486, 64, 485), (485, 64, 63), (506, 56, 505), (505, 56, 55), (398, 135, 537), (537, 135, 25), (398, 537, 399), (399, 537, 538), (136, 399, 24), (24, 399, 538), (24, 538, 25), (25, 538, 537), (388, 125, 539), (539, 125, 32), (388, 539, 389), (389, 539, 540), (126, 389, 31), (31, 389, 540), (31, 540, 32), (32, 540, 539), (406, 143, 541), (541, 143, 17), (406, 541, 407), (407, 541, 542), (144, 407, 16), (16, 407, 542), (16, 542, 17), (17, 542, 541), (368, 482, 369), (369, 482, 543), (200, 369, 59), (59, 369, 543), (59, 543, 60), (60, 543, 482), (382, 119, 544), (544, 119, 38), (382, 544, 383), (383, 544, 545), (120, 383, 37), (37, 383, 545), (37, 545, 38), (38, 545, 544), (392, 129, 546), (546, 129, 3), (392, 546, 393), (393, 546, 547), (130, 393, 1), (1, 393, 547), (1, 547, 3), (3, 547, 546), (516, 91, 515), (515, 91, 90), (410, 147, 548), (548, 147, 13), (410, 548, 411), (411, 548, 549), (148, 411, 12), (12, 411, 549), (12, 549, 13), (13, 549, 548), (370, 107, 550), (550, 107, 50), (370, 550, 371), (371, 550, 551), (108, 371, 49), (49, 371, 551), (49, 551, 50), (50, 551, 550), (512, 87, 511), (511, 87, 86), (526, 101, 525), (525, 101, 100), (502, 80, 501), (501, 80, 79), (488, 66, 487), (487, 66, 65), (484, 62, 483), (483, 62, 61), (498, 76, 497), (497, 76, 75), (520, 95, 519), (519, 95, 94), (386, 123, 552), (552, 123, 34), (386, 552, 387), (387, 552, 553), (124, 387, 33), (33, 387, 553), (33, 553, 34), (34, 553, 552), (510, 85, 509), (509, 85, 84), (504, 82, 503), (503, 82, 81), (492, 70, 491), (491, 70, 69), (524, 99, 523), (523, 99, 98), (402, 139, 554), (554, 139, 21), (402, 554, 403), (403, 554, 555), (140, 403, 20), (20, 403, 555), (20, 555, 21), (21, 555, 554), (374, 111, 556), (556, 111, 46), (374, 556, 375), (375, 556, 557), (112, 375, 45), (45, 375, 557), (45, 557, 46), (46, 557, 556), (394, 131, 558), (558, 131, 29), (394, 558, 395), (395, 558, 559), (132, 395, 28), (28, 395, 559), (28, 559, 29), (29, 559, 558), (412, 149, 560), (560, 149, 11), (412, 560, 319), (319, 560, 561), (150, 319, 10), (10, 319, 561), (10, 561, 11), (11, 561, 560), (500, 78, 499), (499, 78, 77), (518, 93, 517), (517, 93, 92), (384, 121, 562), (562, 121, 36), (384, 562, 385), (385, 562, 563), (122, 385, 35), (35, 385, 563), (35, 563, 36), (36, 563, 562), (494, 72, 493), (493, 72, 71), (508, 83, 507), (507, 83, 57), (396, 133, 564), (564, 133, 27), (396, 564, 397), (397, 564, 565), (134, 397, 26), (26, 397, 565), (26, 565, 27), (27, 565, 564), (376, 113, 566), (566, 113, 44), (376, 566, 377), (377, 566, 567), (114, 377, 43), (43, 377, 567), (43, 567, 44), (44, 567, 566), (522, 97, 521), (521, 97, 96), (404, 141, 568), (568, 141, 19), (404, 568, 405), (405, 568, 569), (142, 405, 18), (18, 405, 569), (18, 569, 19), (19, 569, 568), (372, 109, 570), (570, 109, 48), (372, 570, 373), (373, 570, 571), (110, 373, 47), (47, 373, 571), (47, 571, 48), (48, 571, 570), (378, 115, 572), (572, 115, 42), (378, 572, 379), (379, 572, 573), (116, 379, 41), (41, 379, 573), (41, 573, 42), (42, 573, 572), (408, 145, 574), (574, 145, 15), (408, 574, 409), (409, 574, 575), (146, 409, 14), (14, 409, 575), (14, 575, 15), (15, 575, 574), (390, 127, 576), (576, 127, 30), (390, 576, 391), (391, 576, 577), (128, 391, 4), (4, 391, 577), (4, 577, 30), (30, 577, 576), (496, 74, 495), (495, 74, 73), (58, 51, 201), (201, 51, 106), (6, 5, 323), (323, 5, 104), (311, 310, 606, 607), (413, 417, 578, 579), (414, 413, 579, 580), (416, 415, 581, 582), (418, 416, 582, 583), (417, 418, 583, 578), (415, 414, 580, 581), (585, 658, 664, 598), (413, 414, 590, 589), (418, 417, 588, 593), (415, 416, 592, 591), (417, 413, 589, 588), (414, 415, 591, 590), (651, 584, 596, 661), (654, 585, 598, 663), (584, 655, 662, 596), (657, 586, 594, 665), (598, 664, 665, 594, 660, 661, 596, 662, 663), (585, 654, 656, 591, 592), (599, 595, 587, 597), (659, 658, 585, 592, 593), (584, 651, 653, 589, 590), (586, 657, 659, 593, 588), (656, 655, 584, 590, 591), (653, 652, 586, 588, 589), (604, 605, 623, 622), (312, 313, 610, 608), (310, 312, 608, 606), (313, 314, 611, 610), (315, 311, 607, 609), (314, 315, 609, 611), (600, 601, 607, 606), (602, 600, 606, 608), (601, 603, 609, 607), (604, 602, 608, 610), (605, 604, 610, 611), (603, 605, 611, 609), (614, 637, 643, 626), (603, 601, 619, 621), (601, 600, 618, 619), (605, 603, 621, 623), (602, 604, 622, 620), (600, 602, 620, 618), (630, 614, 626, 640), (633, 613, 625, 642), (617, 634, 641, 629), (636, 617, 629, 644), (625, 639, 640, 626, 643, 644, 629, 641, 642), (613, 633, 635, 621, 619), (616, 627, 628, 624), (638, 637, 614, 620, 622), (614, 630, 632, 618, 620), (617, 636, 638, 622, 623), (635, 634, 617, 623, 621), (632, 631, 613, 619, 618), (630, 631, 632), (633, 634, 635), (636, 637, 638), (642, 641, 646, 645), (644, 643, 650, 649), (630, 640, 624, 628), (613, 631, 639, 625), (640, 639, 616, 624), (639, 631, 627, 616), (631, 630, 628, 627), (615, 645, 646, 612), (634, 633, 615, 612), (641, 634, 612, 646), (633, 642, 645, 615), (647, 649, 650, 648), (637, 636, 647, 648), (643, 637, 648, 650), (636, 644, 649, 647), (651, 652, 653), (654, 655, 656), (657, 658, 659), (662, 655, 667, 669), (665, 664, 587, 595), (660, 652, 671, 673), (586, 652, 660, 594), (658, 657, 599, 597), (664, 658, 597, 587), (657, 665, 595, 599), (666, 668, 669, 667), (654, 663, 668, 666), (663, 662, 669, 668), (655, 654, 666, 667), (673, 671, 670, 672), (652, 651, 670, 671), (651, 661, 672, 670), (661, 660, 673, 672)])
me_filament_card_caddy_25.update()

# ---- objects
ob_filament_card = bpy.data.objects.new('Filament_Card', me_filament_card_001)
ob_filament_card_caddy_25 = bpy.data.objects.new('Filament_Card_Caddy_25', me_filament_card_caddy_25)

# ---- transforms, parenting, visibility, modifiers, constraints
ob_filament_card.location = (0.0, 0.0, 0.0)
ob_filament_card_caddy_25.location = (66.11, 0.0, 0.0)

# ---- collection membership
col_collection.objects.link(ob_filament_card)
col_collection.objects.link(ob_filament_card_caddy_25)

# ---- scene / render settings (as saved in the file)
scene.frame_start = 1; scene.frame_end = 250; scene.frame_set(1)
scene.render.engine = 'BLENDER_EEVEE_NEXT'
scene.cycles.sampling_pattern = 'TABULATED_SOBOL'
scene.eevee.ray_tracing_options.trace_max_roughness = 0.0
bpy.context.view_layer.update()

# ---- added for rendering (the .blend has no active camera and no usable light): camera, sun
cam_auto = bpy.data.cameras.new('AutoCamera')
cam_auto.lens = 50.0
cam_auto.sensor_width = 36.0
cam_auto.clip_end = 2533.83
ob_auto_camera = bpy.data.objects.new('AutoCamera', cam_auto)
scene.collection.objects.link(ob_auto_camera)
ob_auto_camera.location = (211.181, -134.206, 125.503)
ob_auto_camera.rotation_euler = (1.09748, -7.21219e-08, 0.694738)
scene.camera = ob_auto_camera
light_auto_sun = bpy.data.lights.new('AutoSun', 'SUN')
light_auto_sun.energy = 3.0
light_auto_sun.angle = 0.0523599
ob_auto_sun = bpy.data.objects.new('AutoSun', light_auto_sun)
scene.collection.objects.link(ob_auto_sun)
ob_auto_sun.rotation_euler = (0.872665, 0.174533, 0.523599)
bpy.context.view_layer.update()
